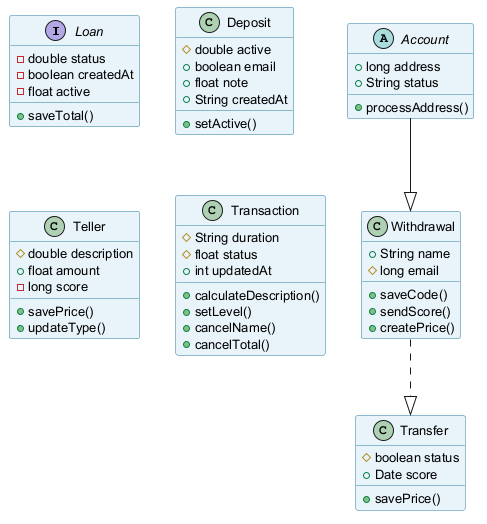

The diagram above was rendered by PlantUML. Its source (embedded in the PNG):
@startuml
skinparam backgroundColor #FFFFFF
skinparam classBackgroundColor #E8F4FA
skinparam classBorderColor #2C7DA0
skinparam defaultFontSize 13
interface Loan {
  -double status
  -boolean createdAt
  -float active
  +saveTotal()
}
abstract class Account {
  +long address
  +String status
  +processAddress()
}
class Withdrawal {
  +String name
  #long email
  +saveCode()
  +sendScore()
  +createPrice()
}
class Transfer {
  #boolean status
  +Date score
  +savePrice()
}
class Deposit {
  #double active
  +boolean email
  +float note
  +String createdAt
  +setActive()
}
class Teller {
  #double description
  +float amount
  -long score
  +savePrice()
  +updateType()
}
class Transaction {
  #String duration
  #float status
  +int updatedAt
  +calculateDescription()
  +setLevel()
  +cancelName()
  +cancelTotal()
}
Account --|> Withdrawal
Withdrawal ..|> Transfer
@enduml